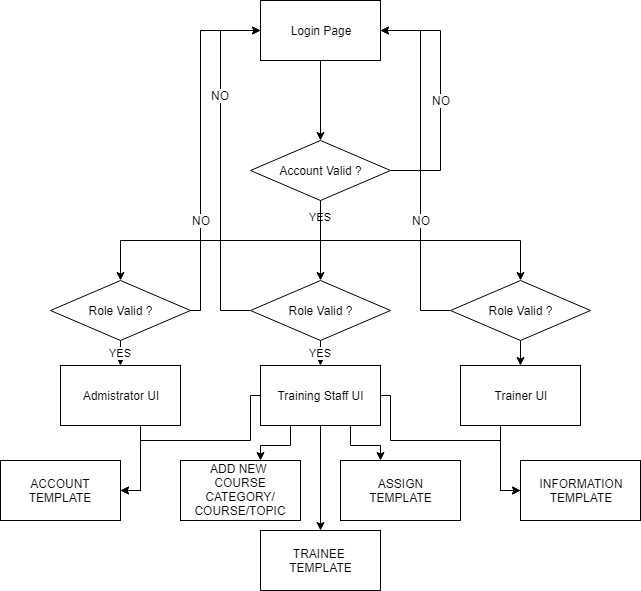

The diagram above was exported from draw.io. Its source (the exported page's mxGraphModel, read from the mxfile embedded in the PNG):
<mxGraphModel dx="1024" dy="635" grid="1" gridSize="10" guides="1" tooltips="1" connect="1" arrows="1" fold="1" page="1" pageScale="1" pageWidth="850" pageHeight="1100" math="0" shadow="0">
  <root>
    <mxCell id="0" />
    <mxCell id="1" parent="0" />
    <mxCell id="jFKX8Hi04mS9H0jVTDiG-21" style="edgeStyle=orthogonalEdgeStyle;rounded=0;orthogonalLoop=1;jettySize=auto;html=1;" parent="1" source="jFKX8Hi04mS9H0jVTDiG-1" target="jFKX8Hi04mS9H0jVTDiG-5" edge="1">
      <mxGeometry relative="1" as="geometry" />
    </mxCell>
    <mxCell id="jFKX8Hi04mS9H0jVTDiG-1" value="Login Page" style="rounded=0;whiteSpace=wrap;html=1;" parent="1" vertex="1">
      <mxGeometry x="400" y="40" width="120" height="60" as="geometry" />
    </mxCell>
    <mxCell id="jFKX8Hi04mS9H0jVTDiG-30" style="edgeStyle=orthogonalEdgeStyle;rounded=0;orthogonalLoop=1;jettySize=auto;html=1;" parent="1" source="jFKX8Hi04mS9H0jVTDiG-2" target="jFKX8Hi04mS9H0jVTDiG-29" edge="1">
      <mxGeometry relative="1" as="geometry">
        <Array as="points">
          <mxPoint x="280" y="530" />
        </Array>
      </mxGeometry>
    </mxCell>
    <mxCell id="jFKX8Hi04mS9H0jVTDiG-2" value="Admistrator UI" style="rounded=0;whiteSpace=wrap;html=1;" parent="1" vertex="1">
      <mxGeometry x="200" y="405" width="120" height="60" as="geometry" />
    </mxCell>
    <mxCell id="jFKX8Hi04mS9H0jVTDiG-31" style="edgeStyle=orthogonalEdgeStyle;rounded=0;orthogonalLoop=1;jettySize=auto;html=1;" parent="1" source="jFKX8Hi04mS9H0jVTDiG-3" target="jFKX8Hi04mS9H0jVTDiG-29" edge="1">
      <mxGeometry relative="1" as="geometry">
        <Array as="points">
          <mxPoint x="390" y="435" />
          <mxPoint x="390" y="480" />
          <mxPoint x="280" y="480" />
          <mxPoint x="280" y="530" />
        </Array>
      </mxGeometry>
    </mxCell>
    <mxCell id="jFKX8Hi04mS9H0jVTDiG-35" style="edgeStyle=orthogonalEdgeStyle;rounded=0;orthogonalLoop=1;jettySize=auto;html=1;" parent="1" source="jFKX8Hi04mS9H0jVTDiG-3" target="jFKX8Hi04mS9H0jVTDiG-33" edge="1">
      <mxGeometry relative="1" as="geometry">
        <Array as="points">
          <mxPoint x="530" y="435" />
          <mxPoint x="530" y="480" />
          <mxPoint x="640" y="480" />
          <mxPoint x="640" y="530" />
        </Array>
      </mxGeometry>
    </mxCell>
    <mxCell id="jFKX8Hi04mS9H0jVTDiG-38" style="edgeStyle=orthogonalEdgeStyle;rounded=0;orthogonalLoop=1;jettySize=auto;html=1;" parent="1" source="jFKX8Hi04mS9H0jVTDiG-3" target="jFKX8Hi04mS9H0jVTDiG-37" edge="1">
      <mxGeometry relative="1" as="geometry">
        <Array as="points">
          <mxPoint x="430" y="485" />
          <mxPoint x="400" y="485" />
        </Array>
      </mxGeometry>
    </mxCell>
    <mxCell id="zaUsze5QLuxEY4M9mm3y-2" style="edgeStyle=orthogonalEdgeStyle;rounded=0;orthogonalLoop=1;jettySize=auto;html=1;" edge="1" parent="1" source="jFKX8Hi04mS9H0jVTDiG-3" target="zaUsze5QLuxEY4M9mm3y-1">
      <mxGeometry relative="1" as="geometry" />
    </mxCell>
    <mxCell id="jFKX8Hi04mS9H0jVTDiG-3" value="Training Staff UI" style="rounded=0;whiteSpace=wrap;html=1;" parent="1" vertex="1">
      <mxGeometry x="400" y="405" width="120" height="60" as="geometry" />
    </mxCell>
    <mxCell id="jFKX8Hi04mS9H0jVTDiG-36" style="edgeStyle=orthogonalEdgeStyle;rounded=0;orthogonalLoop=1;jettySize=auto;html=1;" parent="1" source="jFKX8Hi04mS9H0jVTDiG-4" target="jFKX8Hi04mS9H0jVTDiG-33" edge="1">
      <mxGeometry relative="1" as="geometry">
        <Array as="points">
          <mxPoint x="640" y="530" />
        </Array>
      </mxGeometry>
    </mxCell>
    <mxCell id="jFKX8Hi04mS9H0jVTDiG-4" value="Trainer UI" style="rounded=0;whiteSpace=wrap;html=1;" parent="1" vertex="1">
      <mxGeometry x="600" y="405" width="120" height="60" as="geometry" />
    </mxCell>
    <mxCell id="jFKX8Hi04mS9H0jVTDiG-12" value="YES" style="edgeStyle=orthogonalEdgeStyle;rounded=0;orthogonalLoop=1;jettySize=auto;html=1;" parent="1" source="jFKX8Hi04mS9H0jVTDiG-5" target="jFKX8Hi04mS9H0jVTDiG-10" edge="1">
      <mxGeometry x="-0.6" relative="1" as="geometry">
        <mxPoint as="offset" />
      </mxGeometry>
    </mxCell>
    <mxCell id="jFKX8Hi04mS9H0jVTDiG-15" style="edgeStyle=orthogonalEdgeStyle;rounded=0;orthogonalLoop=1;jettySize=auto;html=1;" parent="1" source="jFKX8Hi04mS9H0jVTDiG-5" target="jFKX8Hi04mS9H0jVTDiG-9" edge="1">
      <mxGeometry relative="1" as="geometry">
        <Array as="points">
          <mxPoint x="460" y="280" />
          <mxPoint x="260" y="280" />
        </Array>
      </mxGeometry>
    </mxCell>
    <mxCell id="jFKX8Hi04mS9H0jVTDiG-19" style="edgeStyle=orthogonalEdgeStyle;rounded=0;orthogonalLoop=1;jettySize=auto;html=1;" parent="1" source="jFKX8Hi04mS9H0jVTDiG-5" target="jFKX8Hi04mS9H0jVTDiG-11" edge="1">
      <mxGeometry relative="1" as="geometry">
        <Array as="points">
          <mxPoint x="460" y="280" />
          <mxPoint x="660" y="280" />
        </Array>
      </mxGeometry>
    </mxCell>
    <mxCell id="jFKX8Hi04mS9H0jVTDiG-22" style="edgeStyle=orthogonalEdgeStyle;rounded=0;orthogonalLoop=1;jettySize=auto;html=1;" parent="1" source="jFKX8Hi04mS9H0jVTDiG-5" target="jFKX8Hi04mS9H0jVTDiG-1" edge="1">
      <mxGeometry relative="1" as="geometry">
        <Array as="points">
          <mxPoint x="580" y="210" />
          <mxPoint x="580" y="70" />
        </Array>
      </mxGeometry>
    </mxCell>
    <mxCell id="jFKX8Hi04mS9H0jVTDiG-23" value="NO" style="text;html=1;resizable=0;points=[];align=center;verticalAlign=middle;labelBackgroundColor=#ffffff;" parent="jFKX8Hi04mS9H0jVTDiG-22" vertex="1" connectable="0">
      <mxGeometry x="-0.2466" y="1" relative="1" as="geometry">
        <mxPoint x="1.5" y="-26.5" as="offset" />
      </mxGeometry>
    </mxCell>
    <mxCell id="jFKX8Hi04mS9H0jVTDiG-5" value="Account Valid ?" style="rhombus;whiteSpace=wrap;html=1;" parent="1" vertex="1">
      <mxGeometry x="390" y="180" width="140" height="60" as="geometry" />
    </mxCell>
    <mxCell id="jFKX8Hi04mS9H0jVTDiG-16" value="YES" style="edgeStyle=orthogonalEdgeStyle;rounded=0;orthogonalLoop=1;jettySize=auto;html=1;" parent="1" source="jFKX8Hi04mS9H0jVTDiG-9" target="jFKX8Hi04mS9H0jVTDiG-2" edge="1">
      <mxGeometry relative="1" as="geometry" />
    </mxCell>
    <mxCell id="jFKX8Hi04mS9H0jVTDiG-17" style="edgeStyle=orthogonalEdgeStyle;rounded=0;orthogonalLoop=1;jettySize=auto;html=1;" parent="1" source="jFKX8Hi04mS9H0jVTDiG-9" target="jFKX8Hi04mS9H0jVTDiG-1" edge="1">
      <mxGeometry relative="1" as="geometry">
        <Array as="points">
          <mxPoint x="340" y="350" />
          <mxPoint x="340" y="70" />
        </Array>
      </mxGeometry>
    </mxCell>
    <mxCell id="jFKX8Hi04mS9H0jVTDiG-26" value="NO" style="text;html=1;resizable=0;points=[];align=center;verticalAlign=middle;labelBackgroundColor=#ffffff;" parent="jFKX8Hi04mS9H0jVTDiG-17" vertex="1" connectable="0">
      <mxGeometry x="-0.1852" relative="1" as="geometry">
        <mxPoint x="0.5" y="42.5" as="offset" />
      </mxGeometry>
    </mxCell>
    <mxCell id="jFKX8Hi04mS9H0jVTDiG-9" value="Role Valid ?" style="rhombus;whiteSpace=wrap;html=1;" parent="1" vertex="1">
      <mxGeometry x="190" y="320" width="140" height="60" as="geometry" />
    </mxCell>
    <mxCell id="jFKX8Hi04mS9H0jVTDiG-13" value="YES" style="edgeStyle=orthogonalEdgeStyle;rounded=0;orthogonalLoop=1;jettySize=auto;html=1;" parent="1" source="jFKX8Hi04mS9H0jVTDiG-10" target="jFKX8Hi04mS9H0jVTDiG-3" edge="1">
      <mxGeometry relative="1" as="geometry" />
    </mxCell>
    <mxCell id="jFKX8Hi04mS9H0jVTDiG-14" style="edgeStyle=orthogonalEdgeStyle;rounded=0;orthogonalLoop=1;jettySize=auto;html=1;" parent="1" source="jFKX8Hi04mS9H0jVTDiG-10" target="jFKX8Hi04mS9H0jVTDiG-1" edge="1">
      <mxGeometry relative="1" as="geometry">
        <Array as="points">
          <mxPoint x="360" y="350" />
          <mxPoint x="360" y="70" />
        </Array>
      </mxGeometry>
    </mxCell>
    <mxCell id="jFKX8Hi04mS9H0jVTDiG-27" value="NO" style="text;html=1;resizable=0;points=[];align=center;verticalAlign=middle;labelBackgroundColor=#ffffff;" parent="jFKX8Hi04mS9H0jVTDiG-14" vertex="1" connectable="0">
      <mxGeometry x="0.4073" y="1" relative="1" as="geometry">
        <mxPoint as="offset" />
      </mxGeometry>
    </mxCell>
    <mxCell id="jFKX8Hi04mS9H0jVTDiG-10" value="Role Valid ?" style="rhombus;whiteSpace=wrap;html=1;" parent="1" vertex="1">
      <mxGeometry x="390" y="320" width="140" height="60" as="geometry" />
    </mxCell>
    <mxCell id="jFKX8Hi04mS9H0jVTDiG-18" style="edgeStyle=orthogonalEdgeStyle;rounded=0;orthogonalLoop=1;jettySize=auto;html=1;" parent="1" source="jFKX8Hi04mS9H0jVTDiG-11" target="jFKX8Hi04mS9H0jVTDiG-4" edge="1">
      <mxGeometry relative="1" as="geometry" />
    </mxCell>
    <mxCell id="jFKX8Hi04mS9H0jVTDiG-20" style="edgeStyle=orthogonalEdgeStyle;rounded=0;orthogonalLoop=1;jettySize=auto;html=1;entryX=1;entryY=0.5;entryDx=0;entryDy=0;" parent="1" source="jFKX8Hi04mS9H0jVTDiG-11" target="jFKX8Hi04mS9H0jVTDiG-1" edge="1">
      <mxGeometry relative="1" as="geometry">
        <Array as="points">
          <mxPoint x="560" y="350" />
          <mxPoint x="560" y="70" />
        </Array>
      </mxGeometry>
    </mxCell>
    <mxCell id="jFKX8Hi04mS9H0jVTDiG-28" value="NO" style="text;html=1;resizable=0;points=[];align=center;verticalAlign=middle;labelBackgroundColor=#ffffff;" parent="jFKX8Hi04mS9H0jVTDiG-20" vertex="1" connectable="0">
      <mxGeometry x="-0.0804" relative="1" as="geometry">
        <mxPoint x="0.5" y="40.5" as="offset" />
      </mxGeometry>
    </mxCell>
    <mxCell id="jFKX8Hi04mS9H0jVTDiG-11" value="Role Valid ?" style="rhombus;whiteSpace=wrap;html=1;" parent="1" vertex="1">
      <mxGeometry x="590" y="320" width="140" height="60" as="geometry" />
    </mxCell>
    <mxCell id="jFKX8Hi04mS9H0jVTDiG-29" value="ACCOUNT TEMPLATE" style="rounded=0;whiteSpace=wrap;html=1;" parent="1" vertex="1">
      <mxGeometry x="140" y="500" width="120" height="60" as="geometry" />
    </mxCell>
    <mxCell id="jFKX8Hi04mS9H0jVTDiG-33" value="INFORMATION&lt;br&gt;TEMPLATE" style="rounded=0;whiteSpace=wrap;html=1;" parent="1" vertex="1">
      <mxGeometry x="660" y="500" width="120" height="60" as="geometry" />
    </mxCell>
    <mxCell id="jFKX8Hi04mS9H0jVTDiG-37" value="ADD NEW &lt;br&gt;COURSE CATEGORY/ COURSE/TOPIC" style="rounded=0;whiteSpace=wrap;html=1;" parent="1" vertex="1">
      <mxGeometry x="320" y="500" width="120" height="60" as="geometry" />
    </mxCell>
    <mxCell id="jFKX8Hi04mS9H0jVTDiG-39" value="ASSIGN&lt;br&gt;TEMPLATE" style="rounded=0;whiteSpace=wrap;html=1;" parent="1" vertex="1">
      <mxGeometry x="480" y="500" width="120" height="60" as="geometry" />
    </mxCell>
    <mxCell id="jFKX8Hi04mS9H0jVTDiG-40" style="edgeStyle=orthogonalEdgeStyle;rounded=0;orthogonalLoop=1;jettySize=auto;html=1;" parent="1" source="jFKX8Hi04mS9H0jVTDiG-3" target="jFKX8Hi04mS9H0jVTDiG-39" edge="1">
      <mxGeometry relative="1" as="geometry">
        <mxPoint x="550.1428571428571" y="465" as="sourcePoint" />
        <Array as="points">
          <mxPoint x="490" y="485" />
          <mxPoint x="520" y="485" />
        </Array>
      </mxGeometry>
    </mxCell>
    <mxCell id="zaUsze5QLuxEY4M9mm3y-1" value="TRAINEE&amp;nbsp;&lt;br&gt;TEMPLATE" style="rounded=0;whiteSpace=wrap;html=1;" vertex="1" parent="1">
      <mxGeometry x="400" y="570" width="120" height="60" as="geometry" />
    </mxCell>
  </root>
</mxGraphModel>